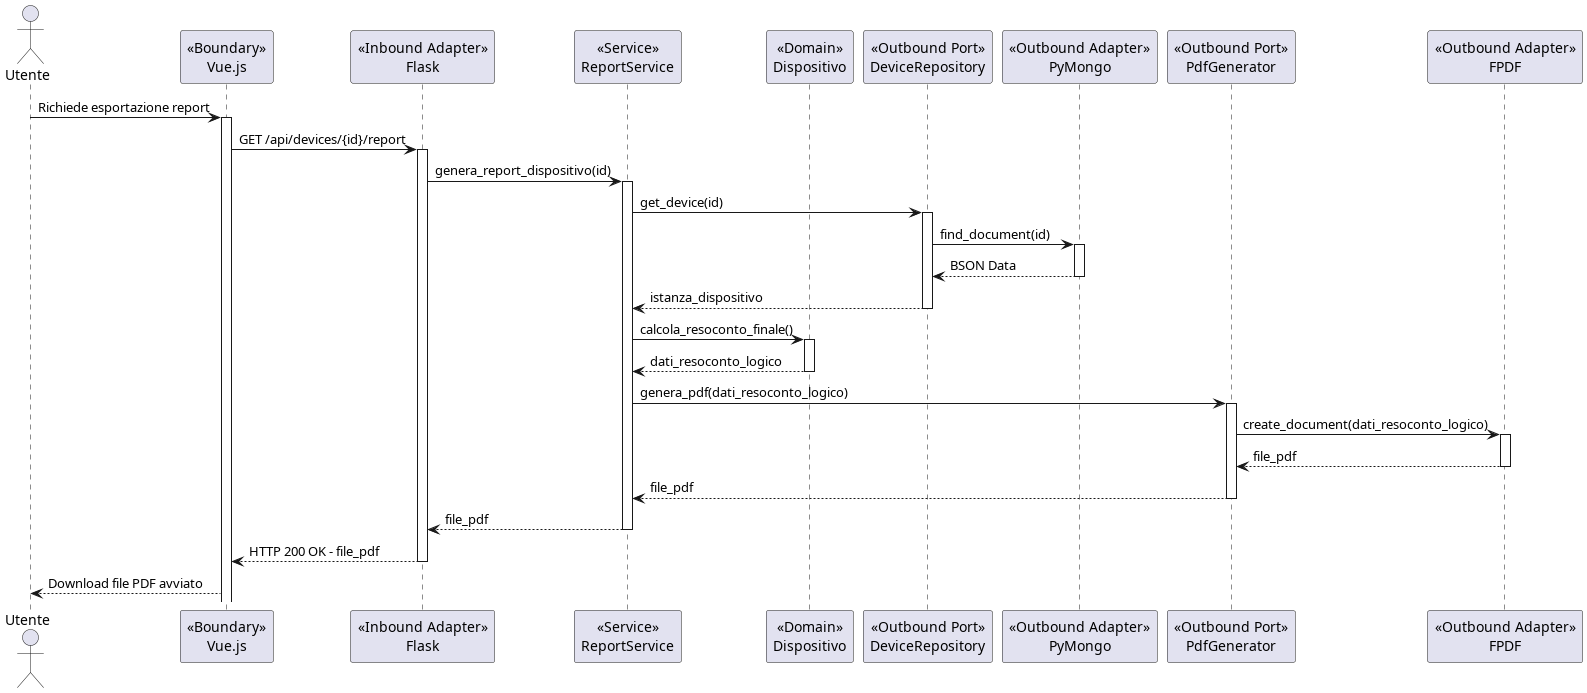

The diagram above was rendered by PlantUML. Its source (embedded in the PNG):
@startuml Esportazione_report_uc30

actor "Utente" as utente
participant "<<Boundary>>\nVue.js" as vue
participant "<<Inbound Adapter>>\nFlask" as flask
participant "<<Service>>\nReportService" as service
participant "<<Domain>>\nDispositivo" as domain
participant "<<Outbound Port>>\nDeviceRepository" as repo_port
participant "<<Outbound Adapter>>\nPyMongo" as pymongo
participant "<<Outbound Port>>\nPdfGenerator" as pdf_port
participant "<<Outbound Adapter>>\nFPDF" as fpdf

utente -> vue: Richiede esportazione report
activate vue

vue -> flask: GET /api/devices/{id}/report
activate flask

flask -> service: genera_report_dispositivo(id)
activate service

service -> repo_port: get_device(id)
activate repo_port

repo_port -> pymongo: find_document(id)
activate pymongo

pymongo --> repo_port: BSON Data
deactivate pymongo

repo_port --> service: istanza_dispositivo
deactivate repo_port

service -> domain: calcola_resoconto_finale()
activate domain

domain --> service: dati_resoconto_logico
deactivate domain

service -> pdf_port: genera_pdf(dati_resoconto_logico)
activate pdf_port

pdf_port -> fpdf: create_document(dati_resoconto_logico)
activate fpdf

fpdf --> pdf_port: file_pdf
deactivate fpdf

pdf_port --> service: file_pdf
deactivate pdf_port

service --> flask: file_pdf
deactivate service

flask --> vue: HTTP 200 OK - file_pdf
deactivate flask

vue --> utente: Download file PDF avviato

@enduml